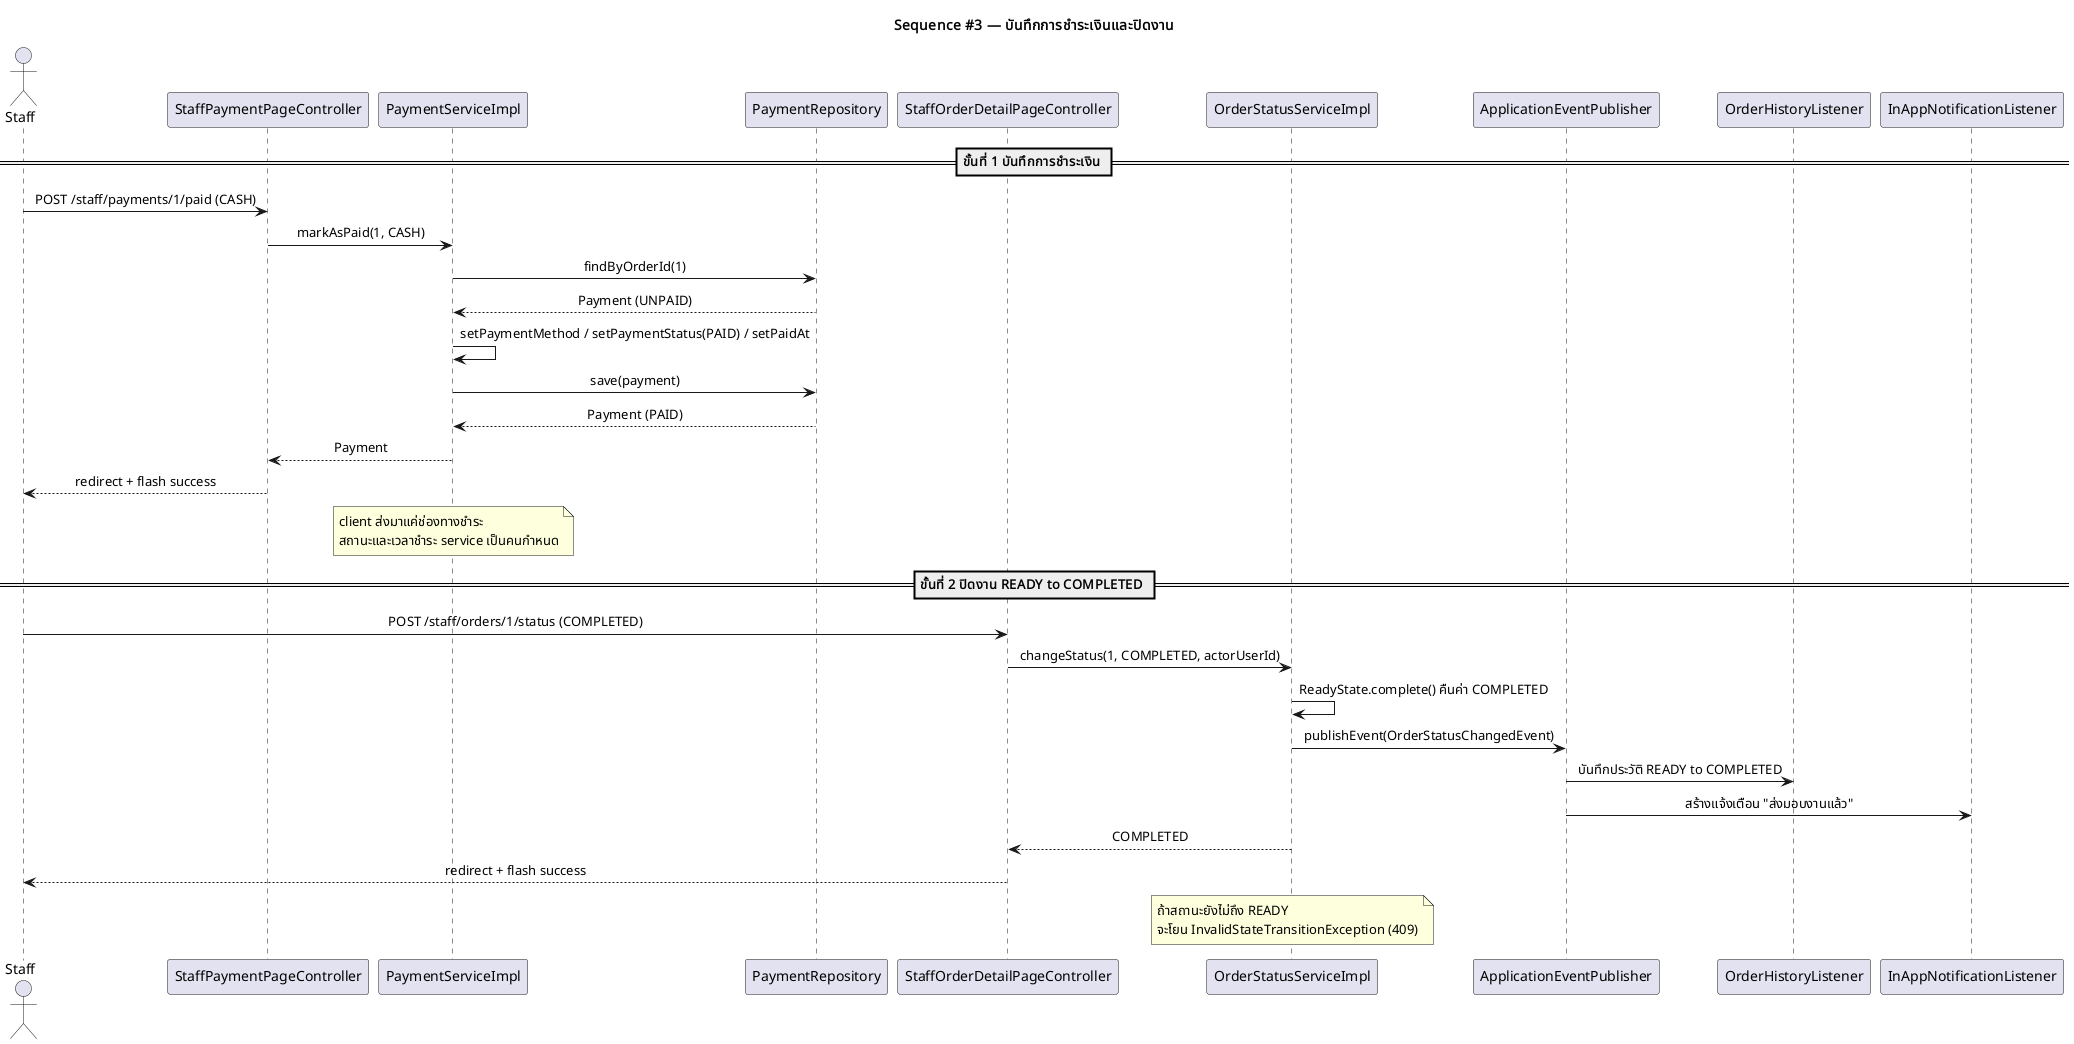

The diagram above was rendered by PlantUML. Its source (embedded in the PNG):
@startuml payment-sequence
skinparam defaultFontName "Noto Sans Thai"
skinparam sequenceMessageAlign center
skinparam shadowing false

title Sequence #3 — บันทึกการชำระเงินและปิดงาน

actor Staff
participant "StaffPaymentPageController" as PC
participant "PaymentServiceImpl" as PS
participant "PaymentRepository" as PR
participant "StaffOrderDetailPageController" as OC
participant "OrderStatusServiceImpl" as OS
participant "ApplicationEventPublisher" as EP
participant "OrderHistoryListener" as L1
participant "InAppNotificationListener" as L2

== ขั้นที่ 1 บันทึกการชำระเงิน ==

Staff -> PC : POST /staff/payments/1/paid (CASH)
PC -> PS : markAsPaid(1, CASH)
PS -> PR : findByOrderId(1)
PR --> PS : Payment (UNPAID)
PS -> PS : setPaymentMethod / setPaymentStatus(PAID) / setPaidAt
PS -> PR : save(payment)
PR --> PS : Payment (PAID)
PS --> PC : Payment
PC --> Staff : redirect + flash success

note over PS
  client ส่งมาแค่ช่องทางชำระ
  สถานะและเวลาชำระ service เป็นคนกำหนด
end note

== ขั้นที่ 2 ปิดงาน READY to COMPLETED ==

Staff -> OC : POST /staff/orders/1/status (COMPLETED)
OC -> OS : changeStatus(1, COMPLETED, actorUserId)
OS -> OS : ReadyState.complete() คืนค่า COMPLETED
OS -> EP : publishEvent(OrderStatusChangedEvent)
EP -> L1 : บันทึกประวัติ READY to COMPLETED
EP -> L2 : สร้างแจ้งเตือน "ส่งมอบงานแล้ว"
OS --> OC : COMPLETED
OC --> Staff : redirect + flash success

note over OS
  ถ้าสถานะยังไม่ถึง READY
  จะโยน InvalidStateTransitionException (409)
end note

@enduml